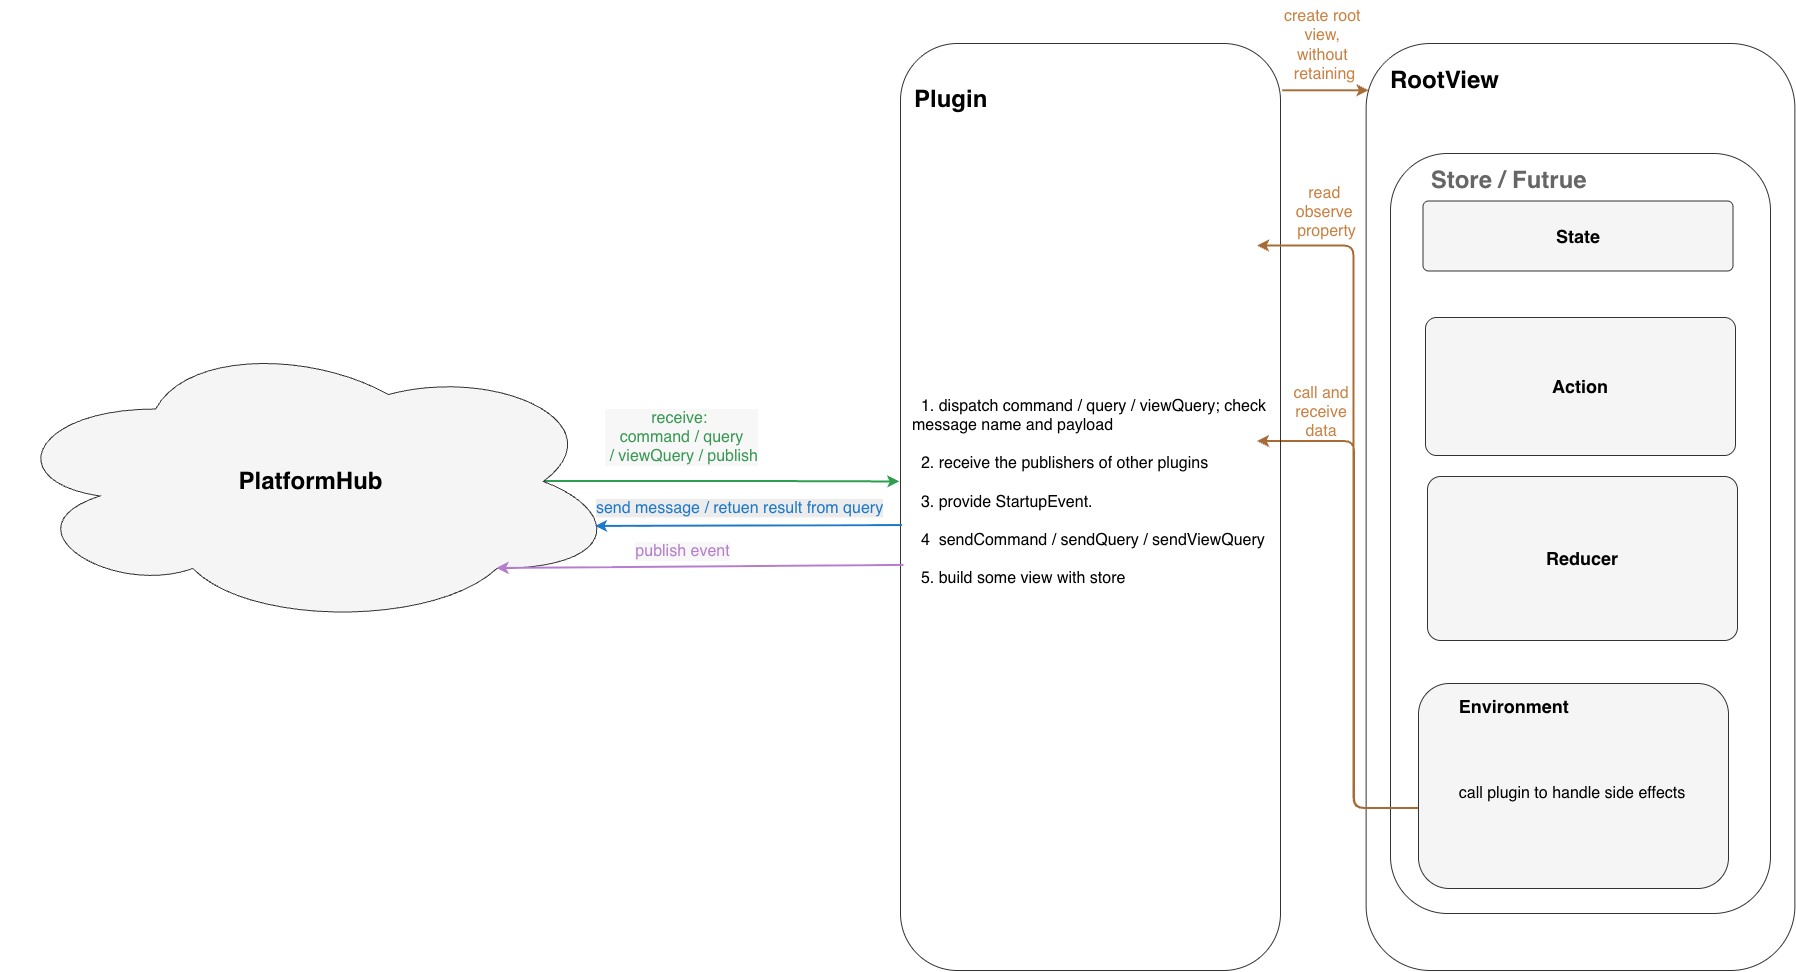

The diagram above was exported from draw.io. Its source (the exported page's mxGraphModel, read from the mxfile embedded in the PNG):
<mxGraphModel dx="1665" dy="829" grid="0" gridSize="10" guides="1" tooltips="1" connect="1" arrows="1" fold="1" page="0" pageScale="1" pageWidth="1750" pageHeight="1100" math="0" shadow="0">
  <root>
    <mxCell id="0" />
    <mxCell id="1" parent="0" />
    <mxCell id="gfsy7bHFRDcxxW5GtotK-18" edge="1" parent="1" style="edgeStyle=orthogonalEdgeStyle;rounded=1;orthogonalLoop=1;jettySize=auto;html=1;entryX=1;entryY=0.359;entryDx=0;entryDy=0;entryPerimeter=0;defaultLabelBackgroundColor=page;strokeColor=light-dark(#A76C36,#B48253);strokeWidth=2;curved=0;">
      <mxGeometry relative="1" x="0.0233" as="geometry">
        <Array as="points">
          <mxPoint x="1262" y="964.9" />
          <mxPoint x="1262" y="598" />
        </Array>
        <mxPoint x="1351" y="964.9000000000001" as="sourcePoint" />
        <mxPoint x="1165" y="597.9570000000001" as="targetPoint" />
      </mxGeometry>
    </mxCell>
    <mxCell id="gfsy7bHFRDcxxW5GtotK-28" parent="1" style="rounded=1;whiteSpace=wrap;html=1;fillColor=none;strokeColor=#333333;verticalAlign=top;align=left;spacingLeft=12;spacingTop=6;fontColor=light-dark(#666666,#FFFFFF);fontSize=12;" value="&lt;div&gt;&lt;br&gt;&lt;/div&gt;" vertex="1">
      <mxGeometry height="927" width="428.75" x="1273.63" y="200" as="geometry" />
    </mxCell>
    <mxCell id="store" parent="1" style="rounded=1;whiteSpace=wrap;html=1;fillColor=none;strokeColor=#333333;verticalAlign=top;align=left;spacingLeft=12;spacingTop=6;fontColor=light-dark(#666666,#FFFFFF);fontSize=12;" value="&lt;b&gt;&lt;font style=&quot;font-size: 24px;&quot;&gt;&lt;span style=&quot;white-space: pre;&quot;&gt;&#09;&lt;/span&gt;Store / Futrue&lt;/font&gt;&lt;/b&gt;" vertex="1">
      <mxGeometry height="760" width="380" x="1298" y="310" as="geometry" />
    </mxCell>
    <mxCell id="st_env" parent="1" style="rounded=1;whiteSpace=wrap;html=1;fillColor=#F5F5F5;strokeColor=#333333;verticalAlign=top;align=left;spacingLeft=12;spacingTop=6;fontColor=default;fontSize=12;" value="&lt;b&gt;&lt;font style=&quot;font-size: 18px;&quot;&gt;&lt;span style=&quot;white-space: pre;&quot;&gt;&#09;&lt;/span&gt;Environment&lt;/font&gt;&lt;/b&gt;" vertex="1">
      <mxGeometry height="205" width="310" x="1326" y="840" as="geometry" />
    </mxCell>
    <mxCell id="vbD-eJzBbT4r6_tPuV2v-16" parent="1" style="rounded=0;whiteSpace=wrap;html=1;fillColor=none;strokeColor=none;" value="&lt;br&gt;&lt;div&gt;&lt;font style=&quot;font-size: 16px;&quot;&gt;call plugin to handle side effects&lt;/font&gt;&lt;/div&gt;" vertex="1">
      <mxGeometry height="60" width="238" x="1361" y="912.5" as="geometry" />
    </mxCell>
    <mxCell id="gfsy7bHFRDcxxW5GtotK-27" parent="1" style="text;strokeColor=none;html=1;align=center;verticalAlign=middle;fontColor=light-dark(#C78244,#A76C36);fontSize=16;labelBackgroundColor=#F7F7F7;" value="&lt;span style=&quot;color: rgb(30, 120, 200); background-color: rgb(236, 236, 236);&quot;&gt;send message / retuen result from query&lt;/span&gt;" vertex="1">
      <mxGeometry height="32" width="100" x="597" y="649" as="geometry" />
    </mxCell>
    <mxCell id="service" parent="1" style="rounded=1;whiteSpace=wrap;html=1;fillColor=none;strokeColor=#333333;verticalAlign=top;align=left;spacingLeft=12;spacingTop=6;fontColor=default;fontSize=12;" value="&lt;div&gt;&lt;span style=&quot;font-size: 24px;&quot;&gt;&lt;b&gt;&lt;br&gt;&lt;/b&gt;&lt;/span&gt;&lt;/div&gt;&lt;span style=&quot;font-size: 24px;&quot;&gt;&lt;b&gt;Plugin&lt;/b&gt;&lt;/span&gt;&lt;div&gt;&lt;span style=&quot;font-size: 24px;&quot;&gt;&lt;b&gt;&lt;br&gt;&lt;/b&gt;&lt;/span&gt;&lt;div&gt;&lt;span style=&quot;font-size: 24px;&quot;&gt;&lt;b&gt;&lt;br&gt;&lt;/b&gt;&lt;/span&gt;&lt;/div&gt;&lt;/div&gt;" vertex="1">
      <mxGeometry height="927" width="380" x="808" y="200" as="geometry" />
    </mxCell>
    <mxCell id="vbD-eJzBbT4r6_tPuV2v-10" edge="1" parent="1" source="hub" style="edgeStyle=orthogonalEdgeStyle;rounded=0;orthogonalLoop=1;jettySize=auto;html=1;exitX=0.875;exitY=0.5;exitDx=0;exitDy=0;exitPerimeter=0;defaultLabelBackgroundColor=page;labelPadding=0 4;strokeColor=#2E9E4F;strokeWidth=2;entryX=-0.002;entryY=0.473;entryDx=0;entryDy=0;entryPerimeter=0;" target="service">
      <mxGeometry relative="1" x="-0.4085" as="geometry">
        <mxPoint x="729.3188405797105" y="638.1304347826087" as="targetPoint" />
      </mxGeometry>
    </mxCell>
    <mxCell id="hub" parent="1" style="shape=cloud;whiteSpace=wrap;html=1;fillColor=#F5F5F5;strokeColor=#333333;strokeWidth=1;fontColor=#000000;fontSize=13;" value="&lt;b&gt;&lt;font style=&quot;font-size: 24px;&quot;&gt;PlatformHub&lt;/font&gt;&lt;/b&gt;" vertex="1">
      <mxGeometry height="290" width="620.5" x="-92" y="493" as="geometry" />
    </mxCell>
    <mxCell id="st_state" parent="1" style="rounded=1;whiteSpace=wrap;html=1;fillColor=#F5F5F5;strokeColor=#333333;fontColor=#000000;fontSize=12;arcSize=8;" value="&lt;b&gt;&lt;font style=&quot;font-size: 18px;&quot;&gt;State&lt;/font&gt;&lt;/b&gt;" vertex="1">
      <mxGeometry height="70" width="310" x="1330.5" y="357.5" as="geometry" />
    </mxCell>
    <mxCell id="st_action" parent="1" style="rounded=1;whiteSpace=wrap;html=1;fillColor=#F5F5F5;strokeColor=#333333;fontColor=#000000;fontSize=12;arcSize=8;" value="&lt;b&gt;&lt;font style=&quot;font-size: 18px;&quot;&gt;Action&lt;/font&gt;&lt;/b&gt;" vertex="1">
      <mxGeometry height="138" width="310" x="1333" y="474" as="geometry" />
    </mxCell>
    <mxCell id="st_reducer" parent="1" style="rounded=1;whiteSpace=wrap;html=1;fillColor=#F5F5F5;strokeColor=#333333;fontColor=#000000;fontSize=12;arcSize=8;" value="&lt;b&gt;&lt;font style=&quot;font-size: 18px;&quot;&gt;Reducer&lt;/font&gt;&lt;/b&gt;" vertex="1">
      <mxGeometry height="164" width="310" x="1335" y="633" as="geometry" />
    </mxCell>
    <mxCell id="gfsy7bHFRDcxxW5GtotK-19" edge="1" parent="1" source="st_env" style="edgeStyle=orthogonalEdgeStyle;rounded=1;orthogonalLoop=1;jettySize=auto;html=1;entryX=1;entryY=0.5;entryDx=0;entryDy=0;defaultLabelBackgroundColor=page;strokeColor=#A76C36;strokeWidth=2;curved=0;">
      <mxGeometry relative="1" x="-0.0242" as="geometry">
        <Array as="points">
          <mxPoint x="1261.5" y="965" />
          <mxPoint x="1261.5" y="402.5" />
        </Array>
        <mxPoint x="1351" y="925" as="sourcePoint" />
        <mxPoint x="1165" y="402.5" as="targetPoint" />
      </mxGeometry>
    </mxCell>
    <mxCell id="V4FWduN98GWHsPcqUPu1-1" parent="1" style="text;html=1;whiteSpace=wrap;strokeColor=none;fillColor=none;align=center;verticalAlign=middle;rounded=0;autosize=1;resizable=0;fontSize=16;labelBackgroundColor=#F7F7F7;" value="&lt;span style=&quot;color: rgb(55, 152, 84); white-space: nowrap;&quot;&gt;&lt;font&gt;receive:&amp;nbsp;&lt;/font&gt;&lt;/span&gt;&lt;div&gt;&lt;span style=&quot;color: rgb(55, 152, 84); white-space: nowrap;&quot;&gt;&lt;font&gt;command / query&lt;/font&gt;&lt;/span&gt;&lt;div&gt;&lt;span style=&quot;color: rgb(55, 152, 84); white-space: nowrap;&quot;&gt;&lt;font&gt;&amp;nbsp;/ viewQuery / publish&lt;/font&gt;&lt;/span&gt;&lt;/div&gt;&lt;/div&gt;" vertex="1">
      <mxGeometry height="70" width="171" x="504" y="559" as="geometry" />
    </mxCell>
    <mxCell id="gfsy7bHFRDcxxW5GtotK-14" parent="1" style="text;html=1;whiteSpace=wrap;strokeColor=none;fillColor=none;align=center;verticalAlign=middle;rounded=0;autosize=1;resizable=0;labelBackgroundColor=none;" value="&lt;span style=&quot;color: rgb(199, 130, 68); white-space: nowrap;&quot;&gt;&lt;font style=&quot;font-size: 16px;&quot;&gt;call and&lt;/font&gt;&lt;/span&gt;&lt;div&gt;&lt;span style=&quot;color: rgb(199, 130, 68); white-space: nowrap;&quot;&gt;&lt;font style=&quot;font-size: 16px;&quot;&gt;&amp;nbsp;receive&amp;nbsp;&lt;/font&gt;&lt;/span&gt;&lt;/div&gt;&lt;div&gt;&lt;span style=&quot;color: rgb(199, 130, 68); white-space: nowrap;&quot;&gt;&lt;font style=&quot;font-size: 16px;&quot;&gt;data&lt;/font&gt;&lt;/span&gt;&lt;/div&gt;" vertex="1">
      <mxGeometry height="70" width="78" x="1190" y="534" as="geometry" />
    </mxCell>
    <mxCell id="gfsy7bHFRDcxxW5GtotK-15" edge="1" parent="1" source="service" style="edgeStyle=orthogonalEdgeStyle;rounded=0;orthogonalLoop=1;jettySize=auto;html=1;defaultLabelBackgroundColor=page;strokeColor=light-dark(#A76C36,#A76C36);strokeWidth=2;entryX=0.007;entryY=0.051;entryDx=0;entryDy=0;entryPerimeter=0;exitX=1.006;exitY=0.051;exitDx=0;exitDy=0;exitPerimeter=0;" target="gfsy7bHFRDcxxW5GtotK-28">
      <mxGeometry relative="1" x="-0.4506" as="geometry">
        <mxPoint x="1200" y="246.5" as="sourcePoint" />
        <mxPoint x="1262.07" y="291.07" as="targetPoint" />
      </mxGeometry>
    </mxCell>
    <mxCell id="gfsy7bHFRDcxxW5GtotK-17" parent="1" style="text;html=1;whiteSpace=wrap;strokeColor=none;fillColor=none;align=center;verticalAlign=middle;rounded=0;autosize=1;resizable=0;labelBackgroundColor=none;" value="&lt;span style=&quot;color: rgb(199, 130, 68); white-space: nowrap;&quot;&gt;&lt;font style=&quot;font-size: 16px;&quot;&gt;create root&amp;nbsp;&lt;/font&gt;&lt;/span&gt;&lt;div&gt;&lt;span style=&quot;color: rgb(199, 130, 68); white-space: nowrap;&quot;&gt;&lt;font style=&quot;font-size: 16px;&quot;&gt;view,&amp;nbsp;&lt;/font&gt;&lt;/span&gt;&lt;/div&gt;&lt;div&gt;&lt;span style=&quot;color: rgb(199, 130, 68); white-space: nowrap;&quot;&gt;&lt;font style=&quot;font-size: 16px;&quot;&gt;without&amp;nbsp;&lt;/font&gt;&lt;/span&gt;&lt;/div&gt;&lt;div&gt;&lt;span style=&quot;color: rgb(199, 130, 68); white-space: nowrap;&quot;&gt;&lt;font style=&quot;font-size: 16px;&quot;&gt;retaining&lt;/font&gt;&lt;/span&gt;&lt;/div&gt;" vertex="1">
      <mxGeometry height="89" width="99" x="1182.5" y="157" as="geometry" />
    </mxCell>
    <mxCell id="gfsy7bHFRDcxxW5GtotK-21" parent="1" style="text;html=1;whiteSpace=wrap;strokeColor=none;fillColor=none;align=center;verticalAlign=middle;rounded=0;autosize=1;resizable=0;labelBackgroundColor=none;" value="&lt;span style=&quot;color: rgb(199, 130, 68); white-space: nowrap;&quot;&gt;&lt;font style=&quot;font-size: 16px;&quot;&gt;read&amp;nbsp;&lt;/font&gt;&lt;/span&gt;&lt;div&gt;&lt;span style=&quot;color: rgb(199, 130, 68); white-space: nowrap;&quot;&gt;&lt;font style=&quot;font-size: 16px;&quot;&gt;observe&amp;nbsp;&lt;/font&gt;&lt;/span&gt;&lt;/div&gt;&lt;div&gt;&lt;span style=&quot;color: rgb(199, 130, 68); white-space: nowrap;&quot;&gt;&lt;font style=&quot;font-size: 16px;&quot;&gt;property&lt;/font&gt;&lt;/span&gt;&lt;/div&gt;" vertex="1">
      <mxGeometry height="70" width="79" x="1195" y="334" as="geometry" />
    </mxCell>
    <mxCell id="gfsy7bHFRDcxxW5GtotK-24" edge="1" parent="1" source="service" style="endArrow=classic;html=1;rounded=1;defaultLabelBackgroundColor=page;exitX=0.005;exitY=0.52;exitDx=0;exitDy=0;strokeColor=#1E78C8;strokeWidth=2;entryX=0.959;entryY=0.655;entryDx=0;entryDy=0;entryPerimeter=0;curved=0;exitPerimeter=0;" target="hub" value="">
      <mxGeometry height="50" relative="1" width="50" x="0.6897" as="geometry">
        <Array as="points" />
        <mxPoint x="806.8959999999998" y="683.5659999999997" as="sourcePoint" />
        <mxPoint x="512.9954999999999" y="680.0000000000001" as="targetPoint" />
      </mxGeometry>
    </mxCell>
    <mxCell id="gfsy7bHFRDcxxW5GtotK-29" parent="1" style="text;html=1;whiteSpace=wrap;strokeColor=none;fillColor=none;align=center;verticalAlign=middle;rounded=0;autosize=1;resizable=0;" value="&lt;div&gt;&lt;b&gt;&lt;font style=&quot;font-size: 24px;&quot;&gt;RootView&lt;/font&gt;&lt;/b&gt;&lt;/div&gt;&lt;div&gt;&lt;br style=&quot;text-align: left;&quot;&gt;&lt;/div&gt;" vertex="1">
      <mxGeometry height="55" width="131" x="1286.63" y="216" as="geometry" />
    </mxCell>
    <mxCell id="SjKuYLQ_J2zreY1jTUj3-31" parent="1" style="text;strokeColor=none;html=1;align=center;verticalAlign=middle;fontColor=#B67DCD;fontSize=10;labelBackgroundColor=#F7F7F7;" value="&lt;span style=&quot;font-size: 16px;&quot;&gt;publish event&lt;/span&gt;" vertex="1">
      <mxGeometry height="32" width="100" x="539.5" y="692" as="geometry" />
    </mxCell>
    <mxCell id="vbD-eJzBbT4r6_tPuV2v-5" parent="1" style="rounded=1;whiteSpace=wrap;html=1;fillColor=none;strokeColor=none;strokeWidth=1;fontColor=#000000;fontSize=12;arcSize=8;" value="&lt;br&gt;&lt;div style=&quot;text-align: left;&quot;&gt;&lt;font style=&quot;font-size: 16px;&quot;&gt;&amp;nbsp; 1&lt;/font&gt;&lt;span style=&quot;font-size: 16px; background-color: transparent; color: light-dark(rgb(0, 0, 0), rgb(237, 237, 237));&quot;&gt;. dispatch command / query / viewQuery; check message name and payload&lt;/span&gt;&lt;/div&gt;&lt;div style=&quot;text-align: left;&quot;&gt;&lt;span style=&quot;font-size: 16px; background-color: transparent; color: light-dark(rgb(0, 0, 0), rgb(237, 237, 237));&quot;&gt;&lt;br&gt;&lt;/span&gt;&lt;/div&gt;&lt;div style=&quot;text-align: left;&quot;&gt;&lt;font style=&quot;font-size: 16px;&quot;&gt;&amp;nbsp; 2. receive the publishers of other plugins&lt;/font&gt;&lt;/div&gt;&lt;div style=&quot;text-align: left;&quot;&gt;&lt;font style=&quot;font-size: 16px;&quot;&gt;&lt;br&gt;&lt;/font&gt;&lt;/div&gt;&lt;div style=&quot;text-align: left;&quot;&gt;&lt;font style=&quot;font-size: 16px;&quot;&gt;&amp;nbsp; 3. provide StartupEvent.&lt;/font&gt;&lt;/div&gt;&lt;div style=&quot;text-align: left;&quot;&gt;&lt;font style=&quot;font-size: 16px;&quot;&gt;&lt;br&gt;&lt;/font&gt;&lt;/div&gt;&lt;div style=&quot;text-align: left;&quot;&gt;&lt;font style=&quot;font-size: 16px;&quot;&gt;&amp;nbsp; 4&amp;nbsp; sendCommand / sendQuery / sendViewQuery&lt;/font&gt;&lt;/div&gt;&lt;div style=&quot;text-align: left;&quot;&gt;&lt;font style=&quot;font-size: 16px;&quot;&gt;&lt;br&gt;&lt;/font&gt;&lt;/div&gt;&lt;div style=&quot;text-align: left;&quot;&gt;&lt;font style=&quot;font-size: 16px;&quot;&gt;&amp;nbsp; 5. build some view with store&lt;/font&gt;&lt;/div&gt;&lt;div style=&quot;text-align: left;&quot;&gt;&lt;br&gt;&lt;/div&gt;" vertex="1">
      <mxGeometry height="323" width="359" x="819" y="487" as="geometry" />
    </mxCell>
    <mxCell id="vbD-eJzBbT4r6_tPuV2v-14" edge="1" parent="1" source="service" style="endArrow=classic;html=1;rounded=0;defaultLabelBackgroundColor=page;labelPadding=0 4;exitX=0.009;exitY=0.563;exitDx=0;exitDy=0;exitPerimeter=0;entryX=0.8;entryY=0.8;entryDx=0;entryDy=0;entryPerimeter=0;strokeColor=#B67DCD;strokeWidth=2;" target="hub" value="">
      <mxGeometry height="50" relative="1" width="50" as="geometry">
        <mxPoint x="833" y="790" as="sourcePoint" />
        <mxPoint x="883" y="740" as="targetPoint" />
      </mxGeometry>
    </mxCell>
  </root>
</mxGraphModel>